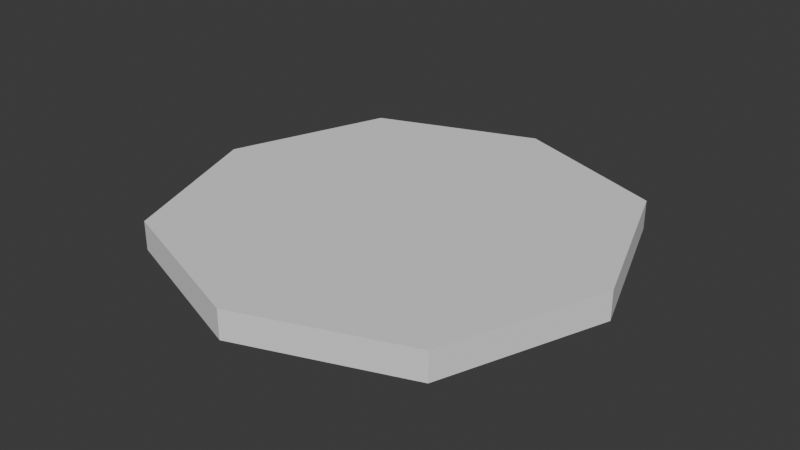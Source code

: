 # Source: Attack_J.blend  (saved by Blender 4.5.90; exported with 4.5.12 LTS)
import bpy
from mathutils import Matrix  # noqa: F401  (used for matrix-valued properties, if any)

bpy.ops.wm.read_factory_settings(use_empty=True)
scene = bpy.context.scene
scene.name = 'Scene'

# ---- collections
col_collection = bpy.data.collections.new('Collection'); scene.collection.children.link(col_collection)

# ---- world
world_world = bpy.data.worlds.new('World'); scene.world = world_world
world_world.use_nodes = True; world_world.node_tree.nodes.clear()
_N = world_world.node_tree.nodes; _L = world_world.node_tree.links
n0 = _N.new('ShaderNodeOutputWorld'); n0.name = 'World Output'; n0.location = (200, 100)
n1 = _N.new('ShaderNodeBackground'); n1.name = 'Background'; n1.location = (-200, 100)
n1.inputs[0].default_value = (0.05088, 0.05088, 0.05088, 1.0)
_L.new(n1.outputs[0], n0.inputs[0])
n0.is_active_output = True
world_world.color = (0.05088, 0.05088, 0.05088)
world_world.sun_shadow_jitter_overblur = 0.0

# ---- meshes
me_plane_001 = bpy.data.meshes.new('Plane.001')
me_plane_001.from_pydata([(-1.478, -1.478, 0.6), (1.478, -1.478, 0.6), (-1.478, 1.478, 0.6), (1.478, 1.478, 0.6), (-2.017, 0.0, 0.6), (0.0, -2.017, 0.6), (2.017, 0.0, 0.6), (0.0, 2.017, 0.6), (0.0, 6.147e-09, 0.6), (-1.478, 1.478, -0.5), (-2.017, 0.0, -0.5), (-1.478, -1.478, -0.5), (0.0, -2.017, -0.5), (1.478, -1.478, -0.5), (2.017, 0.0, -0.5), (1.478, 1.478, -0.5), (0.0, 2.017, -0.5), (0.0, 6.147e-09, -0.5)], [], [(0, 5, 8, 4), (5, 1, 6, 8), (8, 6, 3, 7), (4, 8, 7, 2), (11, 10, 17, 12), (12, 17, 14, 13), (17, 16, 15, 14), (10, 9, 16, 17), (4, 10, 11, 0), (3, 15, 16, 7), (1, 13, 14, 6), (0, 11, 12, 5), (2, 9, 10, 4), (7, 16, 9, 2), (6, 14, 15, 3), (5, 12, 13, 1)])
_uv = me_plane_001.uv_layers.new(name='UVMap')
_uv.uv.foreach_set('vector', [0.0, 0.0, 0.5, 0.0, 0.5, 0.5, 0.0, 0.5, 0.5, 0.0, 1.0, 0.0, 1.0, 0.5, 0.5, 0.5, 0.5, 0.5, 1.0, 0.5, 1.0, 1.0, 0.5, 1.0, 0.0, 0.5, 0.5, 0.5, 0.5, 1.0, 0.0, 1.0, 0.0, 0.0, 0.0, 0.5, 0.5, 0.5, 0.5, 0.0, 0.5, 0.0, 0.5, 0.5, 1.0, 0.5, 1.0, 0.0, 0.5, 0.5, 0.5, 1.0, 1.0, 1.0, 1.0, 0.5, 0.0, 0.5, 0.0, 1.0, 0.5, 1.0, 0.5, 0.5, 0.0, 0.5, 0.0, 0.5, 0.0, 0.0, 0.0, 0.0, 1.0, 1.0, 1.0, 1.0, 0.5, 1.0, 0.5, 1.0, 1.0, 0.0, 1.0, 0.0, 1.0, 0.5, 1.0, 0.5, 0.0, 0.0, 0.0, 0.0, 0.5, 0.0, 0.5, 0.0, 0.0, 1.0, 0.0, 1.0, 0.0, 0.5, 0.0, 0.5, 0.5, 1.0, 0.5, 1.0, 0.0, 1.0, 0.0, 1.0, 1.0, 0.5, 1.0, 0.5, 1.0, 1.0, 1.0, 1.0, 0.5, 0.0, 0.5, 0.0, 1.0, 0.0, 1.0, 0.0])
me_plane_001.update()

# ---- objects
ob_plane = bpy.data.objects.new('Plane', me_plane_001)

# ---- transforms, parenting, visibility, modifiers, constraints
ob_plane.location = (0.0, 0.0, 0.0)
ob_plane.scale = (1.0, 1.0, 0.24)

# ---- collection membership
col_collection.objects.link(ob_plane)

# ---- scene / render settings (as saved in the file)
scene.frame_start = 1; scene.frame_end = 250; scene.frame_set(0)
scene.render.engine = 'BLENDER_EEVEE_NEXT'
bpy.context.view_layer.update()

# ---- added for rendering (the .blend has no active camera and no usable light): camera, sun
cam_auto = bpy.data.cameras.new('AutoCamera')
cam_auto.lens = 50.0
cam_auto.sensor_width = 36.0
cam_auto.clip_end = 1000.0
ob_auto_camera = bpy.data.objects.new('AutoCamera', cam_auto)
scene.collection.objects.link(ob_auto_camera)
ob_auto_camera.location = (5.28313, -6.33975, 4.2385)
ob_auto_camera.rotation_euler = (1.09748, -7.21219e-08, 0.694738)
scene.camera = ob_auto_camera
light_auto_sun = bpy.data.lights.new('AutoSun', 'SUN')
light_auto_sun.energy = 3.0
light_auto_sun.angle = 0.0523599
ob_auto_sun = bpy.data.objects.new('AutoSun', light_auto_sun)
scene.collection.objects.link(ob_auto_sun)
ob_auto_sun.rotation_euler = (0.872665, 0.174533, 0.523599)
bpy.context.view_layer.update()
